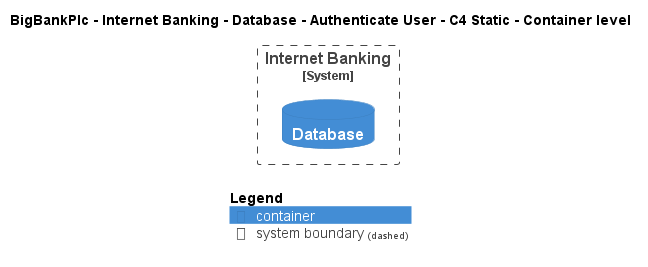

The diagram above was rendered by PlantUML. Its source (embedded in the PNG):
@startuml
!include ..\..\..\..\..\..\..\.c4s\C4_Container.puml

AddElementTag("c4interflow:lifecycle:new", $bgColor=green, $fontColor=#ffffff, $borderColor=green, $shadowing="False")
AddElementTag("c4interflow:lifecycle:changed", $bgColor=orange, $fontColor=#ffffff, $borderColor=orange, $shadowing="False")
AddElementTag("c4interflow:lifecycle:removed", $bgColor=red, $fontColor=#ffffff, $borderColor=red, $shadowing="False")

AddRelTag("c4interflow:lifecycle:new", $textColor=green, $lineColor=green)
AddRelTag("c4interflow:lifecycle:changed", $textColor=orange, $lineColor=orange)
AddRelTag("c4interflow:lifecycle:removed", $textColor=red, $lineColor=red)

SHOW_PERSON_PORTRAIT()
LAYOUT_TOP_DOWN()

skinparam linetype polyline

title BigBankPlc - Internet Banking - Database - Authenticate User - C4 Static - Container level


System_Boundary(BigBankPlc.SoftwareSystems.InternetBanking, "Internet Banking") {
    ContainerDb(BigBankPlc.SoftwareSystems.InternetBanking.Containers.Database, "Database", "", "")
}



SHOW_LEGEND()
@enduml